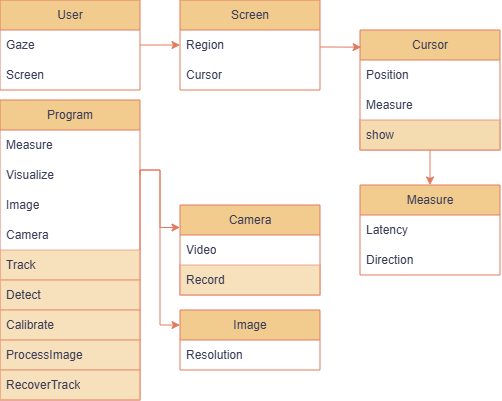

The diagram above was exported from draw.io. Its source (the exported page's mxGraphModel, read from the mxfile embedded in the PNG):
<mxGraphModel dx="786" dy="467" grid="1" gridSize="10" guides="1" tooltips="1" connect="1" arrows="1" fold="1" page="1" pageScale="1" pageWidth="850" pageHeight="1100" math="0" shadow="0">
  <root>
    <mxCell id="0" />
    <mxCell id="1" parent="0" />
    <mxCell id="BWFer9PMQRIDmXVbsL-Q-39" edge="1" parent="1" source="BWFer9PMQRIDmXVbsL-Q-1" style="edgeStyle=orthogonalEdgeStyle;rounded=0;orthogonalLoop=1;jettySize=auto;html=1;exitX=1;exitY=0.25;exitDx=0;exitDy=0;entryX=0;entryY=0.25;entryDx=0;entryDy=0;labelBackgroundColor=none;strokeColor=#E07A5F;fontColor=default;" target="BWFer9PMQRIDmXVbsL-Q-26">
      <mxGeometry relative="1" as="geometry">
        <Array as="points">
          <mxPoint x="170" y="210" />
          <mxPoint x="190" y="210" />
          <mxPoint x="190" y="268" />
        </Array>
      </mxGeometry>
    </mxCell>
    <mxCell id="BWFer9PMQRIDmXVbsL-Q-41" edge="1" parent="1" source="BWFer9PMQRIDmXVbsL-Q-1" style="edgeStyle=orthogonalEdgeStyle;rounded=0;orthogonalLoop=1;jettySize=auto;html=1;exitX=1;exitY=0.5;exitDx=0;exitDy=0;entryX=0;entryY=0.25;entryDx=0;entryDy=0;labelBackgroundColor=none;strokeColor=#E07A5F;fontColor=default;" target="BWFer9PMQRIDmXVbsL-Q-31">
      <mxGeometry relative="1" as="geometry">
        <Array as="points">
          <mxPoint x="170" y="210" />
          <mxPoint x="190" y="210" />
          <mxPoint x="190" y="365" />
        </Array>
      </mxGeometry>
    </mxCell>
    <mxCell id="BWFer9PMQRIDmXVbsL-Q-1" parent="1" style="swimlane;fontStyle=0;childLayout=stackLayout;horizontal=1;startSize=30;horizontalStack=0;resizeParent=1;resizeParentMax=0;resizeLast=0;collapsible=1;marginBottom=0;whiteSpace=wrap;html=1;labelBackgroundColor=none;fillColor=#F2CC8F;strokeColor=#E07A5F;fontColor=#393C56;" value="Program" vertex="1">
      <mxGeometry height="300" width="140" x="30" y="140" as="geometry">
        <mxRectangle height="30" width="60" x="110" y="110" as="alternateBounds" />
      </mxGeometry>
    </mxCell>
    <mxCell id="BWFer9PMQRIDmXVbsL-Q-2" parent="BWFer9PMQRIDmXVbsL-Q-1" style="text;strokeColor=none;fillColor=none;align=left;verticalAlign=middle;spacingLeft=4;spacingRight=4;overflow=hidden;points=[[0,0.5],[1,0.5]];portConstraint=eastwest;rotatable=0;whiteSpace=wrap;html=1;labelBackgroundColor=none;fontColor=#393C56;" value="Measure" vertex="1">
      <mxGeometry height="30" width="140" y="30" as="geometry" />
    </mxCell>
    <mxCell id="BWFer9PMQRIDmXVbsL-Q-3" parent="BWFer9PMQRIDmXVbsL-Q-1" style="text;strokeColor=none;fillColor=none;align=left;verticalAlign=middle;spacingLeft=4;spacingRight=4;overflow=hidden;points=[[0,0.5],[1,0.5]];portConstraint=eastwest;rotatable=0;whiteSpace=wrap;html=1;strokeWidth=3;labelBackgroundColor=none;fontColor=#393C56;" value="Visualize" vertex="1">
      <mxGeometry height="30" width="140" y="60" as="geometry" />
    </mxCell>
    <mxCell id="BWFer9PMQRIDmXVbsL-Q-36" parent="BWFer9PMQRIDmXVbsL-Q-1" style="text;strokeColor=none;fillColor=none;align=left;verticalAlign=middle;spacingLeft=4;spacingRight=4;overflow=hidden;points=[[0,0.5],[1,0.5]];portConstraint=eastwest;rotatable=0;whiteSpace=wrap;html=1;strokeWidth=3;labelBackgroundColor=none;fontColor=#393C56;" value="Image" vertex="1">
      <mxGeometry height="30" width="140" y="90" as="geometry" />
    </mxCell>
    <mxCell id="BWFer9PMQRIDmXVbsL-Q-37" parent="BWFer9PMQRIDmXVbsL-Q-1" style="text;strokeColor=none;fillColor=none;align=left;verticalAlign=middle;spacingLeft=4;spacingRight=4;overflow=hidden;points=[[0,0.5],[1,0.5]];portConstraint=eastwest;rotatable=0;whiteSpace=wrap;html=1;strokeWidth=3;labelBackgroundColor=none;fontColor=#393C56;" value="Camera" vertex="1">
      <mxGeometry height="30" width="140" y="120" as="geometry" />
    </mxCell>
    <mxCell id="BWFer9PMQRIDmXVbsL-Q-4" parent="BWFer9PMQRIDmXVbsL-Q-1" style="text;strokeColor=#E07A5F;fillColor=#F2CC8F;align=left;verticalAlign=middle;spacingLeft=4;spacingRight=4;overflow=hidden;points=[[0,0.5],[1,0.5]];portConstraint=eastwest;rotatable=0;whiteSpace=wrap;html=1;labelBackgroundColor=none;fontColor=#393C56;opacity=60;" value="Track" vertex="1">
      <mxGeometry height="30" width="140" y="150" as="geometry" />
    </mxCell>
    <mxCell id="BWFer9PMQRIDmXVbsL-Q-19" parent="BWFer9PMQRIDmXVbsL-Q-1" style="text;strokeColor=#E07A5F;fillColor=#F2CC8F;align=left;verticalAlign=middle;spacingLeft=4;spacingRight=4;overflow=hidden;points=[[0,0.5],[1,0.5]];portConstraint=eastwest;rotatable=0;whiteSpace=wrap;html=1;labelBackgroundColor=none;fontColor=#393C56;opacity=60;" value="Detect" vertex="1">
      <mxGeometry height="30" width="140" y="180" as="geometry" />
    </mxCell>
    <mxCell id="BWFer9PMQRIDmXVbsL-Q-25" parent="BWFer9PMQRIDmXVbsL-Q-1" style="text;strokeColor=#E07A5F;fillColor=#F2CC8F;align=left;verticalAlign=middle;spacingLeft=4;spacingRight=4;overflow=hidden;points=[[0,0.5],[1,0.5]];portConstraint=eastwest;rotatable=0;whiteSpace=wrap;html=1;labelBackgroundColor=none;fontColor=#393C56;opacity=60;" value="Calibrate" vertex="1">
      <mxGeometry height="30" width="140" y="210" as="geometry" />
    </mxCell>
    <mxCell id="BWFer9PMQRIDmXVbsL-Q-30" parent="BWFer9PMQRIDmXVbsL-Q-1" style="text;strokeColor=#E07A5F;fillColor=#F2CC8F;align=left;verticalAlign=middle;spacingLeft=4;spacingRight=4;overflow=hidden;points=[[0,0.5],[1,0.5]];portConstraint=eastwest;rotatable=0;whiteSpace=wrap;html=1;labelBackgroundColor=none;fontColor=#393C56;opacity=60;" value="ProcessImage" vertex="1">
      <mxGeometry height="30" width="140" y="240" as="geometry" />
    </mxCell>
    <mxCell id="BWFer9PMQRIDmXVbsL-Q-35" parent="BWFer9PMQRIDmXVbsL-Q-1" style="text;strokeColor=#E07A5F;fillColor=#F2CC8F;align=left;verticalAlign=middle;spacingLeft=4;spacingRight=4;overflow=hidden;points=[[0,0.5],[1,0.5]];portConstraint=eastwest;rotatable=0;whiteSpace=wrap;html=1;labelBackgroundColor=none;fontColor=#393C56;opacity=60;" value="RecoverTrack" vertex="1">
      <mxGeometry height="30" width="140" y="270" as="geometry" />
    </mxCell>
    <mxCell id="BWFer9PMQRIDmXVbsL-Q-46" edge="1" parent="1" source="BWFer9PMQRIDmXVbsL-Q-6" style="edgeStyle=orthogonalEdgeStyle;rounded=0;orthogonalLoop=1;jettySize=auto;html=1;exitX=0.5;exitY=1;exitDx=0;exitDy=0;entryX=0.5;entryY=0;entryDx=0;entryDy=0;labelBackgroundColor=none;strokeColor=#E07A5F;fontColor=default;" target="BWFer9PMQRIDmXVbsL-Q-11">
      <mxGeometry relative="1" as="geometry" />
    </mxCell>
    <mxCell id="BWFer9PMQRIDmXVbsL-Q-6" parent="1" style="swimlane;fontStyle=0;childLayout=stackLayout;horizontal=1;startSize=30;horizontalStack=0;resizeParent=1;resizeParentMax=0;resizeLast=0;collapsible=1;marginBottom=0;whiteSpace=wrap;html=1;labelBackgroundColor=none;fillColor=#F2CC8F;strokeColor=#E07A5F;fontColor=#393C56;" value="Cursor" vertex="1">
      <mxGeometry height="120" width="140" x="390" y="70" as="geometry" />
    </mxCell>
    <mxCell id="BWFer9PMQRIDmXVbsL-Q-7" parent="BWFer9PMQRIDmXVbsL-Q-6" style="text;strokeColor=none;fillColor=none;align=left;verticalAlign=middle;spacingLeft=4;spacingRight=4;overflow=hidden;points=[[0,0.5],[1,0.5]];portConstraint=eastwest;rotatable=0;whiteSpace=wrap;html=1;labelBackgroundColor=none;fontColor=#393C56;" value="Position" vertex="1">
      <mxGeometry height="30" width="140" y="30" as="geometry" />
    </mxCell>
    <mxCell id="BWFer9PMQRIDmXVbsL-Q-8" parent="BWFer9PMQRIDmXVbsL-Q-6" style="text;strokeColor=none;fillColor=none;align=left;verticalAlign=middle;spacingLeft=4;spacingRight=4;overflow=hidden;points=[[0,0.5],[1,0.5]];portConstraint=eastwest;rotatable=0;whiteSpace=wrap;html=1;labelBackgroundColor=none;fontColor=#393C56;" value="Measure" vertex="1">
      <mxGeometry height="30" width="140" y="60" as="geometry" />
    </mxCell>
    <mxCell id="BWFer9PMQRIDmXVbsL-Q-9" parent="BWFer9PMQRIDmXVbsL-Q-6" style="text;strokeColor=#E07A5F;fillColor=#F2CC8F;align=left;verticalAlign=middle;spacingLeft=4;spacingRight=4;overflow=hidden;points=[[0,0.5],[1,0.5]];portConstraint=eastwest;rotatable=0;whiteSpace=wrap;html=1;fontColor=#393C56;opacity=70;labelBackgroundColor=none;" value="show" vertex="1">
      <mxGeometry height="30" width="140" y="90" as="geometry" />
    </mxCell>
    <mxCell id="BWFer9PMQRIDmXVbsL-Q-11" parent="1" style="swimlane;fontStyle=0;childLayout=stackLayout;horizontal=1;startSize=30;horizontalStack=0;resizeParent=1;resizeParentMax=0;resizeLast=0;collapsible=1;marginBottom=0;whiteSpace=wrap;html=1;labelBackgroundColor=none;fillColor=#F2CC8F;strokeColor=#E07A5F;fontColor=#393C56;" value="Measure" vertex="1">
      <mxGeometry height="90" width="140" x="390" y="225" as="geometry" />
    </mxCell>
    <mxCell id="BWFer9PMQRIDmXVbsL-Q-12" parent="BWFer9PMQRIDmXVbsL-Q-11" style="text;strokeColor=none;fillColor=none;align=left;verticalAlign=middle;spacingLeft=4;spacingRight=4;overflow=hidden;points=[[0,0.5],[1,0.5]];portConstraint=eastwest;rotatable=0;whiteSpace=wrap;html=1;labelBackgroundColor=none;fontColor=#393C56;" value="Latency" vertex="1">
      <mxGeometry height="30" width="140" y="30" as="geometry" />
    </mxCell>
    <mxCell id="BWFer9PMQRIDmXVbsL-Q-20" parent="BWFer9PMQRIDmXVbsL-Q-11" style="text;strokeColor=none;fillColor=none;align=left;verticalAlign=middle;spacingLeft=4;spacingRight=4;overflow=hidden;points=[[0,0.5],[1,0.5]];portConstraint=eastwest;rotatable=0;whiteSpace=wrap;html=1;labelBackgroundColor=none;fontColor=#393C56;" value="Direction" vertex="1">
      <mxGeometry height="30" width="140" y="60" as="geometry" />
    </mxCell>
    <mxCell id="BWFer9PMQRIDmXVbsL-Q-15" parent="1" style="swimlane;fontStyle=0;childLayout=stackLayout;horizontal=1;startSize=30;horizontalStack=0;resizeParent=1;resizeParentMax=0;resizeLast=0;collapsible=1;marginBottom=0;whiteSpace=wrap;html=1;labelBackgroundColor=none;fillColor=#F2CC8F;strokeColor=#E07A5F;fontColor=#393C56;" value="User" vertex="1">
      <mxGeometry height="90" width="140" x="30" y="40" as="geometry" />
    </mxCell>
    <mxCell id="BWFer9PMQRIDmXVbsL-Q-16" parent="BWFer9PMQRIDmXVbsL-Q-15" style="text;strokeColor=none;fillColor=none;align=left;verticalAlign=middle;spacingLeft=4;spacingRight=4;overflow=hidden;points=[[0,0.5],[1,0.5]];portConstraint=eastwest;rotatable=0;whiteSpace=wrap;html=1;labelBackgroundColor=none;fontColor=#393C56;" value="Gaze" vertex="1">
      <mxGeometry height="30" width="140" y="30" as="geometry" />
    </mxCell>
    <mxCell id="BWFer9PMQRIDmXVbsL-Q-17" parent="BWFer9PMQRIDmXVbsL-Q-15" style="text;strokeColor=none;fillColor=none;align=left;verticalAlign=middle;spacingLeft=4;spacingRight=4;overflow=hidden;points=[[0,0.5],[1,0.5]];portConstraint=eastwest;rotatable=0;whiteSpace=wrap;html=1;labelBackgroundColor=none;fontColor=#393C56;" value="Screen" vertex="1">
      <mxGeometry height="30" width="140" y="60" as="geometry" />
    </mxCell>
    <mxCell id="BWFer9PMQRIDmXVbsL-Q-21" parent="1" style="swimlane;fontStyle=0;childLayout=stackLayout;horizontal=1;startSize=30;horizontalStack=0;resizeParent=1;resizeParentMax=0;resizeLast=0;collapsible=1;marginBottom=0;whiteSpace=wrap;html=1;labelBackgroundColor=none;fillColor=#F2CC8F;strokeColor=#E07A5F;fontColor=#393C56;" value="Screen" vertex="1">
      <mxGeometry height="90" width="140" x="210" y="40" as="geometry" />
    </mxCell>
    <mxCell id="BWFer9PMQRIDmXVbsL-Q-22" parent="BWFer9PMQRIDmXVbsL-Q-21" style="text;strokeColor=none;fillColor=none;align=left;verticalAlign=middle;spacingLeft=4;spacingRight=4;overflow=hidden;points=[[0,0.5],[1,0.5]];portConstraint=eastwest;rotatable=0;whiteSpace=wrap;html=1;labelBackgroundColor=none;fontColor=#393C56;" value="Region" vertex="1">
      <mxGeometry height="30" width="140" y="30" as="geometry" />
    </mxCell>
    <mxCell id="BWFer9PMQRIDmXVbsL-Q-23" parent="BWFer9PMQRIDmXVbsL-Q-21" style="text;strokeColor=none;fillColor=none;align=left;verticalAlign=middle;spacingLeft=4;spacingRight=4;overflow=hidden;points=[[0,0.5],[1,0.5]];portConstraint=eastwest;rotatable=0;whiteSpace=wrap;html=1;labelBackgroundColor=none;fontColor=#393C56;" value="Cursor" vertex="1">
      <mxGeometry height="30" width="140" y="60" as="geometry" />
    </mxCell>
    <mxCell id="BWFer9PMQRIDmXVbsL-Q-26" parent="1" style="swimlane;fontStyle=0;childLayout=stackLayout;horizontal=1;startSize=30;horizontalStack=0;resizeParent=1;resizeParentMax=0;resizeLast=0;collapsible=1;marginBottom=0;whiteSpace=wrap;html=1;labelBackgroundColor=none;fillColor=#F2CC8F;strokeColor=#E07A5F;fontColor=#393C56;" value="Camera" vertex="1">
      <mxGeometry height="90" width="140" x="210" y="245" as="geometry" />
    </mxCell>
    <mxCell id="BWFer9PMQRIDmXVbsL-Q-27" parent="BWFer9PMQRIDmXVbsL-Q-26" style="text;strokeColor=none;fillColor=none;align=left;verticalAlign=middle;spacingLeft=4;spacingRight=4;overflow=hidden;points=[[0,0.5],[1,0.5]];portConstraint=eastwest;rotatable=0;whiteSpace=wrap;html=1;labelBackgroundColor=none;fontColor=#393C56;" value="Video" vertex="1">
      <mxGeometry height="30" width="140" y="30" as="geometry" />
    </mxCell>
    <mxCell id="BWFer9PMQRIDmXVbsL-Q-38" parent="BWFer9PMQRIDmXVbsL-Q-26" style="text;strokeColor=#E07A5F;fillColor=#F2CC8F;align=left;verticalAlign=middle;spacingLeft=4;spacingRight=4;overflow=hidden;points=[[0,0.5],[1,0.5]];portConstraint=eastwest;rotatable=0;whiteSpace=wrap;html=1;fontColor=#393C56;opacity=60;labelBackgroundColor=none;" value="Record" vertex="1">
      <mxGeometry height="30" width="140" y="60" as="geometry" />
    </mxCell>
    <mxCell id="BWFer9PMQRIDmXVbsL-Q-31" parent="1" style="swimlane;fontStyle=0;childLayout=stackLayout;horizontal=1;startSize=30;horizontalStack=0;resizeParent=1;resizeParentMax=0;resizeLast=0;collapsible=1;marginBottom=0;whiteSpace=wrap;html=1;labelBackgroundColor=none;fillColor=#F2CC8F;strokeColor=#E07A5F;fontColor=#393C56;" value="Image" vertex="1">
      <mxGeometry height="60" width="140" x="210" y="350" as="geometry" />
    </mxCell>
    <mxCell id="BWFer9PMQRIDmXVbsL-Q-32" parent="BWFer9PMQRIDmXVbsL-Q-31" style="text;strokeColor=none;fillColor=none;align=left;verticalAlign=middle;spacingLeft=4;spacingRight=4;overflow=hidden;points=[[0,0.5],[1,0.5]];portConstraint=eastwest;rotatable=0;whiteSpace=wrap;html=1;labelBackgroundColor=none;fontColor=#393C56;" value="Resolution" vertex="1">
      <mxGeometry height="30" width="140" y="30" as="geometry" />
    </mxCell>
    <mxCell id="BWFer9PMQRIDmXVbsL-Q-44" edge="1" parent="1" source="BWFer9PMQRIDmXVbsL-Q-16" style="edgeStyle=orthogonalEdgeStyle;rounded=0;orthogonalLoop=1;jettySize=auto;html=1;entryX=0;entryY=0.5;entryDx=0;entryDy=0;labelBackgroundColor=none;strokeColor=#E07A5F;fontColor=default;" target="BWFer9PMQRIDmXVbsL-Q-21">
      <mxGeometry relative="1" as="geometry" />
    </mxCell>
    <mxCell id="BWFer9PMQRIDmXVbsL-Q-45" edge="1" parent="1" source="BWFer9PMQRIDmXVbsL-Q-22" style="edgeStyle=orthogonalEdgeStyle;rounded=0;orthogonalLoop=1;jettySize=auto;html=1;entryX=0.008;entryY=0.143;entryDx=0;entryDy=0;entryPerimeter=0;labelBackgroundColor=none;strokeColor=#E07A5F;fontColor=default;" target="BWFer9PMQRIDmXVbsL-Q-6">
      <mxGeometry relative="1" as="geometry">
        <Array as="points">
          <mxPoint x="360" y="87" />
          <mxPoint x="360" y="87" />
        </Array>
      </mxGeometry>
    </mxCell>
  </root>
</mxGraphModel>